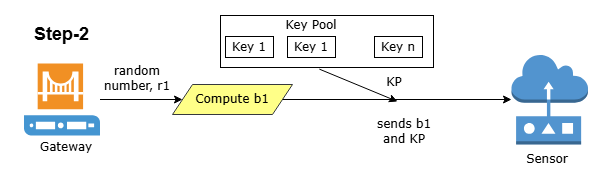

The diagram above was exported from draw.io. Its source (the exported page's mxGraphModel, read from the mxfile embedded in the PNG):
<mxGraphModel dx="1030" dy="562" grid="0" gridSize="10" guides="1" tooltips="1" connect="1" arrows="1" fold="1" page="1" pageScale="1" pageWidth="850" pageHeight="1100" math="0" shadow="0">
  <root>
    <mxCell id="0" />
    <mxCell id="1" parent="0" />
    <mxCell id="KeGqIeXJ9TYvB2Zq3fb_-1" edge="1" parent="1" source="KeGqIeXJ9TYvB2Zq3fb_-2" style="edgeStyle=orthogonalEdgeStyle;rounded=0;orthogonalLoop=1;jettySize=auto;html=1;fontFamily=Helvetica;fontSize=12;fontColor=default;" target="KeGqIeXJ9TYvB2Zq3fb_-6" value="">
      <mxGeometry relative="1" as="geometry" />
    </mxCell>
    <mxCell id="KeGqIeXJ9TYvB2Zq3fb_-2" parent="1" style="shadow=0;dashed=0;html=1;strokeColor=none;fillColor=#4495D1;labelPosition=center;verticalLabelPosition=bottom;verticalAlign=top;align=center;outlineConnect=0;shape=mxgraph.veeam.gateway_server;" value="" vertex="1">
      <mxGeometry height="72" width="76" x="160.5" y="224" as="geometry" />
    </mxCell>
    <mxCell id="KeGqIeXJ9TYvB2Zq3fb_-3" parent="1" style="text;html=1;whiteSpace=wrap;strokeColor=none;fillColor=none;align=center;verticalAlign=middle;rounded=0;" value="&lt;font face=&quot;Verdana&quot;&gt;Gateway&lt;/font&gt;" vertex="1">
      <mxGeometry height="30" width="60" x="173.25" y="293" as="geometry" />
    </mxCell>
    <mxCell id="KeGqIeXJ9TYvB2Zq3fb_-4" parent="1" style="text;html=1;whiteSpace=wrap;strokeColor=none;fillColor=none;align=center;verticalAlign=middle;rounded=0;" value="&lt;font style=&quot;font-size: 18px;&quot;&gt;&lt;b style=&quot;&quot;&gt;Step-2&lt;/b&gt;&lt;/font&gt;" vertex="1">
      <mxGeometry height="30" width="103" x="147" y="180" as="geometry" />
    </mxCell>
    <mxCell id="KeGqIeXJ9TYvB2Zq3fb_-5" edge="1" parent="1" source="KeGqIeXJ9TYvB2Zq3fb_-6" style="edgeStyle=orthogonalEdgeStyle;rounded=0;orthogonalLoop=1;jettySize=auto;html=1;exitX=1;exitY=0.5;exitDx=0;exitDy=0;fontFamily=Helvetica;fontSize=12;fontColor=default;" target="KeGqIeXJ9TYvB2Zq3fb_-13">
      <mxGeometry relative="1" as="geometry" />
    </mxCell>
    <mxCell id="KeGqIeXJ9TYvB2Zq3fb_-6" parent="1" style="shape=parallelogram;perimeter=parallelogramPerimeter;whiteSpace=wrap;html=1;fixedSize=1;rounded=0;align=center;verticalAlign=middle;fontFamily=Helvetica;fontSize=12;fillColor=#ffff88;strokeColor=#36393d;" value="&lt;font face=&quot;Verdana&quot;&gt;Compute b1&lt;/font&gt;" vertex="1">
      <mxGeometry height="30" width="120" x="309" y="245" as="geometry" />
    </mxCell>
    <mxCell id="KeGqIeXJ9TYvB2Zq3fb_-7" parent="1" style="text;html=1;whiteSpace=wrap;strokeColor=none;fillColor=none;align=center;verticalAlign=middle;rounded=0;fontFamily=Helvetica;fontSize=12;fontColor=default;" value="&lt;font face=&quot;Verdana&quot;&gt;random number, r1&lt;/font&gt;" vertex="1">
      <mxGeometry height="30" width="78" x="235" y="224" as="geometry" />
    </mxCell>
    <mxCell id="KeGqIeXJ9TYvB2Zq3fb_-8" parent="1" style="rounded=0;whiteSpace=wrap;html=1;align=left;verticalAlign=middle;fontFamily=Helvetica;fontSize=12;fontColor=default;fillColor=none;gradientColor=none;" value="" vertex="1">
      <mxGeometry height="52" width="213" x="357" y="176" as="geometry" />
    </mxCell>
    <mxCell id="KeGqIeXJ9TYvB2Zq3fb_-9" parent="1" style="rounded=0;whiteSpace=wrap;html=1;align=center;verticalAlign=middle;fontFamily=Helvetica;fontSize=12;fontColor=default;fillColor=none;gradientColor=none;" value="&lt;font face=&quot;Verdana&quot;&gt;Key 1&lt;/font&gt;" vertex="1">
      <mxGeometry height="21" width="48" x="362" y="197" as="geometry" />
    </mxCell>
    <mxCell id="KeGqIeXJ9TYvB2Zq3fb_-10" parent="1" style="rounded=0;whiteSpace=wrap;html=1;align=center;verticalAlign=middle;fontFamily=Helvetica;fontSize=12;fontColor=default;fillColor=none;gradientColor=none;" value="&lt;font face=&quot;Verdana&quot;&gt;Key 1&lt;/font&gt;" vertex="1">
      <mxGeometry height="21" width="48" x="424" y="197" as="geometry" />
    </mxCell>
    <mxCell id="KeGqIeXJ9TYvB2Zq3fb_-11" parent="1" style="rounded=0;whiteSpace=wrap;html=1;align=center;verticalAlign=middle;fontFamily=Helvetica;fontSize=12;fontColor=default;fillColor=none;gradientColor=none;" value="&lt;font face=&quot;Verdana&quot;&gt;Key n&lt;/font&gt;" vertex="1">
      <mxGeometry height="21" width="48" x="511" y="197" as="geometry" />
    </mxCell>
    <mxCell id="KeGqIeXJ9TYvB2Zq3fb_-12" parent="1" style="text;html=1;whiteSpace=wrap;strokeColor=none;fillColor=none;align=center;verticalAlign=middle;rounded=0;fontFamily=Helvetica;fontSize=12;fontColor=default;" value="&lt;font face=&quot;Verdana&quot;&gt;Key Pool&lt;/font&gt;" vertex="1">
      <mxGeometry height="30" width="60" x="418" y="171" as="geometry" />
    </mxCell>
    <mxCell id="KeGqIeXJ9TYvB2Zq3fb_-13" parent="1" style="outlineConnect=0;dashed=0;verticalLabelPosition=bottom;verticalAlign=top;align=center;html=1;shape=mxgraph.aws3.sensor;fillColor=#5294CF;gradientColor=none;" value="" vertex="1">
      <mxGeometry height="90" width="76.5" x="648" y="215" as="geometry" />
    </mxCell>
    <mxCell id="KeGqIeXJ9TYvB2Zq3fb_-14" parent="1" style="text;html=1;whiteSpace=wrap;strokeColor=none;fillColor=none;align=center;verticalAlign=middle;rounded=0;" value="&lt;font face=&quot;Verdana&quot;&gt;Sensor&lt;/font&gt;" vertex="1">
      <mxGeometry height="30" width="60" x="653.75" y="305" as="geometry" />
    </mxCell>
    <mxCell id="KeGqIeXJ9TYvB2Zq3fb_-15" parent="1" style="text;html=1;whiteSpace=wrap;strokeColor=none;fillColor=none;align=center;verticalAlign=middle;rounded=0;fontFamily=Helvetica;fontSize=12;fontColor=default;" value="&lt;font face=&quot;Verdana&quot;&gt;sends b1 and KP&lt;/font&gt;" vertex="1">
      <mxGeometry height="30" width="60" x="511" y="277" as="geometry" />
    </mxCell>
    <mxCell id="KeGqIeXJ9TYvB2Zq3fb_-16" edge="1" parent="1" source="KeGqIeXJ9TYvB2Zq3fb_-8" style="endArrow=classic;html=1;rounded=0;fontFamily=Helvetica;fontSize=12;fontColor=default;exitX=0.464;exitY=1.031;exitDx=0;exitDy=0;exitPerimeter=0;" value="">
      <mxGeometry height="50" relative="1" width="50" as="geometry">
        <mxPoint x="332" y="259" as="sourcePoint" />
        <mxPoint x="534" y="262" as="targetPoint" />
      </mxGeometry>
    </mxCell>
    <mxCell id="KeGqIeXJ9TYvB2Zq3fb_-17" parent="1" style="text;html=1;whiteSpace=wrap;strokeColor=none;fillColor=none;align=center;verticalAlign=middle;rounded=0;fontFamily=Helvetica;fontSize=12;fontColor=default;" value="&lt;font face=&quot;Verdana&quot;&gt;KP&lt;/font&gt;" vertex="1">
      <mxGeometry height="30" width="60" x="501" y="228" as="geometry" />
    </mxCell>
  </root>
</mxGraphModel>